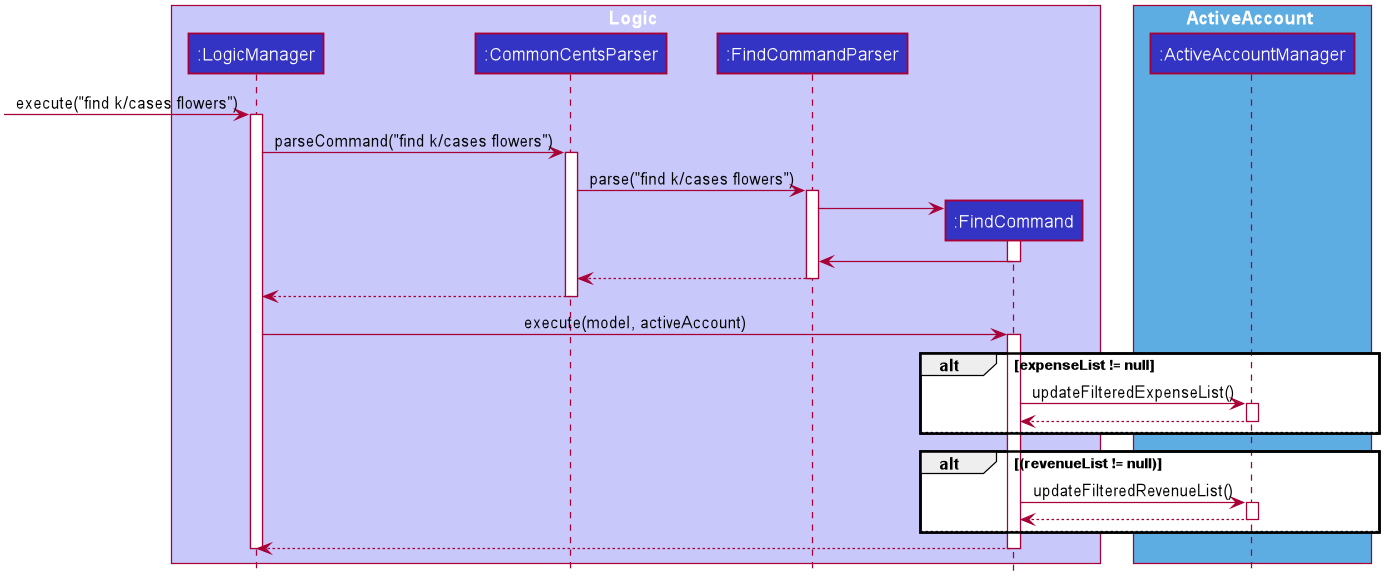

The diagram above was rendered by PlantUML. Its source (embedded in the PNG):
@startuml









skinparam BackgroundColor #FFFFFFF

skinparam Shadowing false

skinparam Class {
    FontColor #FFFFFF
    BorderThickness 1
    BorderColor #FFFFFF
    StereotypeFontColor #FFFFFF
    FontName Arial
}

skinparam Actor {
    BorderColor #000000
    Color #000000
    FontName Arial
}

skinparam Sequence {
    MessageAlign center
    BoxFontSize 15
    BoxPadding 0
    BoxFontColor #FFFFFF
    FontName Arial
}

skinparam Participant {
    FontColor #FFFFFFF
    Padding 20
}

skinparam MinClassWidth 50
skinparam ParticipantPadding 10
skinparam Shadowing false
skinparam DefaultTextAlignment center
skinparam packageStyle Rectangle

hide footbox
hide members
hide circle

box Logic #C8C8FA
participant ":LogicManager" as LogicManager #3333C4
participant ":CommonCentsParser" as CommonCentsParser #3333C4
participant ":FindCommandParser" as FindCommandParser #3333C4
participant ":FindCommand" as FindCommand #3333C4
end box

box ActiveAccount #5DADE2
participant ":ActiveAccountManager" as ActiveAccount #3333C4
end box

[-> LogicManager : execute("find k/cases flowers")
activate LogicManager

LogicManager -> CommonCentsParser: parseCommand("find k/cases flowers")
activate CommonCentsParser

CommonCentsParser -> FindCommandParser: parse("find k/cases flowers")
activate FindCommandParser

create FindCommand
FindCommandParser -> FindCommand
activate FindCommand

FindCommand -> FindCommandParser
deactivate FindCommand

FindCommandParser --> CommonCentsParser
deactivate FindCommandParser

CommonCentsParser --> LogicManager
deactivate CommonCentsParser

LogicManager -> FindCommand: execute(model, activeAccount)
activate FindCommand

alt expenseList != null
FindCommand -> ActiveAccount: updateFilteredExpenseList()
activate ActiveAccount

ActiveAccount --> FindCommand
deactivate ActiveAccount
else
end

alt (revenueList != null)
FindCommand -> ActiveAccount: updateFilteredRevenueList()
activate ActiveAccount

ActiveAccount --> FindCommand
deactivate ActiveAccount
else
end
FindCommand --> LogicManager
deactivate FindCommand

deactivate LogicManager
@enduml